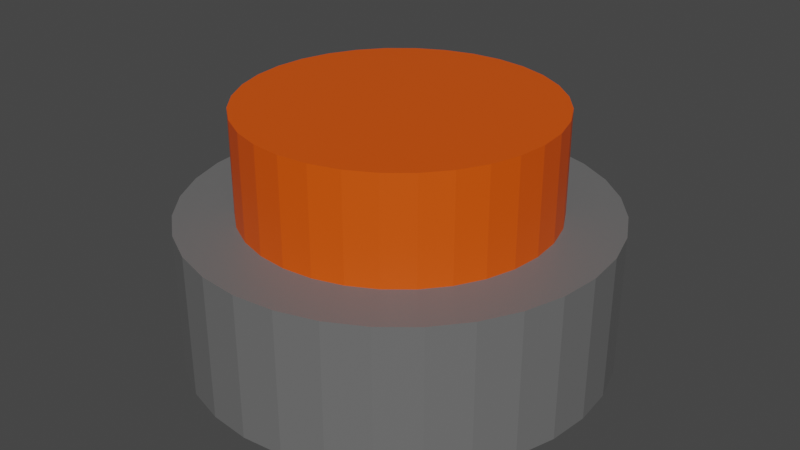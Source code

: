 # Source: OrangeButton.blend  (saved by Blender 3.6.11; exported with 4.5.12 LTS)
import bpy
from mathutils import Matrix  # noqa: F401  (used for matrix-valued properties, if any)

bpy.ops.wm.read_factory_settings(use_empty=True)
scene = bpy.context.scene
scene.name = 'Scene'

# ---- collections
col_collection = bpy.data.collections.new('Collection'); scene.collection.children.link(col_collection)

# ---- materials (node trees are filled in below, after node groups)
mat_base = bpy.data.materials.new('Base')
mat_base.use_transparent_shadow = False
mat_button = bpy.data.materials.new('Button')
mat_button.use_transparent_shadow = False

# ---- material node trees
mat_base.use_nodes = True; mat_base.node_tree.nodes.clear()
_N = mat_base.node_tree.nodes; _L = mat_base.node_tree.links
n0 = _N.new('ShaderNodeBsdfPrincipled'); n0.name = 'Principled BSDF'; n0.location = (10, 300)
n0.distribution = 'GGX'
n0.subsurface_method = 'RANDOM_WALK_SKIN'
n0.inputs[0].default_value = (0.1473, 0.1473, 0.1473, 1.0)
n0.inputs[3].default_value = 1.45
n0.inputs[27].default_value = (0.0, 0.0, 0.0, 1.0)
n0.inputs[28].default_value = 1.0
n1 = _N.new('ShaderNodeOutputMaterial'); n1.name = 'Material Output'; n1.location = (300, 300)
_L.new(n0.outputs[0], n1.inputs[0])
n1.is_active_output = True
mat_button.use_nodes = True; mat_button.node_tree.nodes.clear()
_N = mat_button.node_tree.nodes; _L = mat_button.node_tree.links
n0 = _N.new('ShaderNodeBsdfPrincipled'); n0.name = 'Principled BSDF'; n0.location = (10, 300)
n0.distribution = 'GGX'
n0.subsurface_method = 'RANDOM_WALK_SKIN'
n0.inputs[0].default_value = (0.8, 0.08658, 0.0, 1.0)
n0.inputs[3].default_value = 1.45
n0.inputs[27].default_value = (0.0, 0.0, 0.0, 1.0)
n0.inputs[28].default_value = 1.0
n1 = _N.new('ShaderNodeOutputMaterial'); n1.name = 'Material Output'; n1.location = (300, 300)
_L.new(n0.outputs[0], n1.inputs[0])
n1.is_active_output = True

# ---- world
world_world = bpy.data.worlds.new('World'); scene.world = world_world
world_world.use_nodes = True; world_world.node_tree.nodes.clear()
_N = world_world.node_tree.nodes; _L = world_world.node_tree.links
n0 = _N.new('ShaderNodeOutputWorld'); n0.name = 'World Output'; n0.location = (300, 300)
n1 = _N.new('ShaderNodeBackground'); n1.name = 'Background'; n1.location = (10, 300)
n1.inputs[0].default_value = (0.05088, 0.05088, 0.05088, 1.0)
_L.new(n1.outputs[0], n0.inputs[0])
n0.is_active_output = True
world_world.color = (0.05088, 0.05088, 0.05088)
world_world.use_sun_shadow = False
world_world.sun_shadow_jitter_overblur = 0.0

# ---- meshes
me_cylinder = bpy.data.meshes.new('Cylinder')
me_cylinder.from_pydata([(0.0, 1.0, -1.0), (0.0, 1.0, 1.0), (0.1951, 0.9808, -1.0), (0.1951, 0.9808, 1.0), (0.3827, 0.9239, -1.0), (0.3827, 0.9239, 1.0), (0.5556, 0.8315, -1.0), (0.5556, 0.8315, 1.0), (0.7071, 0.7071, -1.0), (0.7071, 0.7071, 1.0), (0.8315, 0.5556, -1.0), (0.8315, 0.5556, 1.0), (0.9239, 0.3827, -1.0), (0.9239, 0.3827, 1.0), (0.9808, 0.1951, -1.0), (0.9808, 0.1951, 1.0), (1.0, 0.0, -1.0), (1.0, 0.0, 1.0), (0.9808, -0.1951, -1.0), (0.9808, -0.1951, 1.0), (0.9239, -0.3827, -1.0), (0.9239, -0.3827, 1.0), (0.8315, -0.5556, -1.0), (0.8315, -0.5556, 1.0), (0.7071, -0.7071, -1.0), (0.7071, -0.7071, 1.0), (0.5556, -0.8315, -1.0), (0.5556, -0.8315, 1.0), (0.3827, -0.9239, -1.0), (0.3827, -0.9239, 1.0), (0.1951, -0.9808, -1.0), (0.1951, -0.9808, 1.0), (0.0, -1.0, -1.0), (0.0, -1.0, 1.0), (-0.1951, -0.9808, -1.0), (-0.1951, -0.9808, 1.0), (-0.3827, -0.9239, -1.0), (-0.3827, -0.9239, 1.0), (-0.5556, -0.8315, -1.0), (-0.5556, -0.8315, 1.0), (-0.7071, -0.7071, -1.0), (-0.7071, -0.7071, 1.0), (-0.8315, -0.5556, -1.0), (-0.8315, -0.5556, 1.0), (-0.9239, -0.3827, -1.0), (-0.9239, -0.3827, 1.0), (-0.9808, -0.1951, -1.0), (-0.9808, -0.1951, 1.0), (-1.0, 0.0, -1.0), (-1.0, 0.0, 1.0), (-0.9808, 0.1951, -1.0), (-0.9808, 0.1951, 1.0), (-0.9239, 0.3827, -1.0), (-0.9239, 0.3827, 1.0), (-0.8315, 0.5556, -1.0), (-0.8315, 0.5556, 1.0), (-0.7071, 0.7071, -1.0), (-0.7071, 0.7071, 1.0), (-0.5556, 0.8315, -1.0), (-0.5556, 0.8315, 1.0), (-0.3827, 0.9239, -1.0), (-0.3827, 0.9239, 1.0), (-0.1951, 0.9808, -1.0), (-0.1951, 0.9808, 1.0)], [], [(0, 1, 3, 2), (2, 3, 5, 4), (4, 5, 7, 6), (6, 7, 9, 8), (8, 9, 11, 10), (10, 11, 13, 12), (12, 13, 15, 14), (14, 15, 17, 16), (16, 17, 19, 18), (18, 19, 21, 20), (20, 21, 23, 22), (22, 23, 25, 24), (24, 25, 27, 26), (26, 27, 29, 28), (28, 29, 31, 30), (30, 31, 33, 32), (32, 33, 35, 34), (34, 35, 37, 36), (36, 37, 39, 38), (38, 39, 41, 40), (40, 41, 43, 42), (42, 43, 45, 44), (44, 45, 47, 46), (46, 47, 49, 48), (48, 49, 51, 50), (50, 51, 53, 52), (52, 53, 55, 54), (54, 55, 57, 56), (56, 57, 59, 58), (58, 59, 61, 60), (3, 1, 63, 61, 59, 57, 55, 53, 51, 49, 47, 45, 43, 41, 39, 37, 35, 33, 31, 29, 27, 25, 23, 21, 19, 17, 15, 13, 11, 9, 7, 5), (60, 61, 63, 62), (62, 63, 1, 0), (0, 2, 4, 6, 8, 10, 12, 14, 16, 18, 20, 22, 24, 26, 28, 30, 32, 34, 36, 38, 40, 42, 44, 46, 48, 50, 52, 54, 56, 58, 60, 62)])
_uv = me_cylinder.uv_layers.new(name='UVMap')
_uv.uv.foreach_set('vector', [1.0, 0.5, 1.0, 1.0, 0.9688, 1.0, 0.9688, 0.5, 0.9688, 0.5, 0.9688, 1.0, 0.9375, 1.0, 0.9375, 0.5, 0.9375, 0.5, 0.9375, 1.0, 0.9062, 1.0, 0.9062, 0.5, 0.9062, 0.5, 0.9062, 1.0, 0.875, 1.0, 0.875, 0.5, 0.875, 0.5, 0.875, 1.0, 0.8438, 1.0, 0.8438, 0.5, 0.8438, 0.5, 0.8438, 1.0, 0.8125, 1.0, 0.8125, 0.5, 0.8125, 0.5, 0.8125, 1.0, 0.7812, 1.0, 0.7812, 0.5, 0.7812, 0.5, 0.7812, 1.0, 0.75, 1.0, 0.75, 0.5, 0.75, 0.5, 0.75, 1.0, 0.7188, 1.0, 0.7188, 0.5, 0.7188, 0.5, 0.7188, 1.0, 0.6875, 1.0, 0.6875, 0.5, 0.6875, 0.5, 0.6875, 1.0, 0.6562, 1.0, 0.6562, 0.5, 0.6562, 0.5, 0.6562, 1.0, 0.625, 1.0, 0.625, 0.5, 0.625, 0.5, 0.625, 1.0, 0.5938, 1.0, 0.5938, 0.5, 0.5938, 0.5, 0.5938, 1.0, 0.5625, 1.0, 0.5625, 0.5, 0.5625, 0.5, 0.5625, 1.0, 0.5312, 1.0, 0.5312, 0.5, 0.5312, 0.5, 0.5312, 1.0, 0.5, 1.0, 0.5, 0.5, 0.5, 0.5, 0.5, 1.0, 0.4688, 1.0, 0.4688, 0.5, 0.4688, 0.5, 0.4688, 1.0, 0.4375, 1.0, 0.4375, 0.5, 0.4375, 0.5, 0.4375, 1.0, 0.4062, 1.0, 0.4062, 0.5, 0.4062, 0.5, 0.4062, 1.0, 0.375, 1.0, 0.375, 0.5, 0.375, 0.5, 0.375, 1.0, 0.3438, 1.0, 0.3438, 0.5, 0.3438, 0.5, 0.3438, 1.0, 0.3125, 1.0, 0.3125, 0.5, 0.3125, 0.5, 0.3125, 1.0, 0.2812, 1.0, 0.2812, 0.5, 0.2812, 0.5, 0.2812, 1.0, 0.25, 1.0, 0.25, 0.5, 0.25, 0.5, 0.25, 1.0, 0.2188, 1.0, 0.2188, 0.5, 0.2188, 0.5, 0.2188, 1.0, 0.1875, 1.0, 0.1875, 0.5, 0.1875, 0.5, 0.1875, 1.0, 0.1562, 1.0, 0.1562, 0.5, 0.1562, 0.5, 0.1562, 1.0, 0.125, 1.0, 0.125, 0.5, 0.125, 0.5, 0.125, 1.0, 0.09375, 1.0, 0.09375, 0.5, 0.09375, 0.5, 0.09375, 1.0, 0.0625, 1.0, 0.0625, 0.5, 0.2968, 0.4854, 0.25, 0.49, 0.2032, 0.4854, 0.1582, 0.4717, 0.1167, 0.4496, 0.08029, 0.4197, 0.05045, 0.3833, 0.02827, 0.3418, 0.01461, 0.2968, 0.01, 0.25, 0.01461, 0.2032, 0.02827, 0.1582, 0.05045, 0.1167, 0.08029, 0.08029, 0.1167, 0.05045, 0.1582, 0.02827, 0.2032, 0.01461, 0.25, 0.01, 0.2968, 0.01461, 0.3418, 0.02827, 0.3833, 0.05045, 0.4197, 0.08029, 0.4496, 0.1167, 0.4717, 0.1582, 0.4854, 0.2032, 0.49, 0.25, 0.4854, 0.2968, 0.4717, 0.3418, 0.4496, 0.3833, 0.4197, 0.4197, 0.3833, 0.4496, 0.3418, 0.4717, 0.0625, 0.5, 0.0625, 1.0, 0.03125, 1.0, 0.03125, 0.5, 0.03125, 0.5, 0.03125, 1.0, 0.0, 1.0, 0.0, 0.5, 0.75, 0.49, 0.7968, 0.4854, 0.8418, 0.4717, 0.8833, 0.4496, 0.9197, 0.4197, 0.9496, 0.3833, 0.9717, 0.3418, 0.9854, 0.2968, 0.99, 0.25, 0.9854, 0.2032, 0.9717, 0.1582, 0.9496, 0.1167, 0.9197, 0.08029, 0.8833, 0.05045, 0.8418, 0.02827, 0.7968, 0.01461, 0.75, 0.01, 0.7032, 0.01461, 0.6582, 0.02827, 0.6167, 0.05045, 0.5803, 0.08029, 0.5504, 0.1167, 0.5283, 0.1582, 0.5146, 0.2032, 0.51, 0.25, 0.5146, 0.2968, 0.5283, 0.3418, 0.5504, 0.3833, 0.5803, 0.4197, 0.6167, 0.4496, 0.6582, 0.4717, 0.7032, 0.4854])
me_cylinder.materials.append(mat_base)
me_cylinder.update()
me_cylinder_001 = bpy.data.meshes.new('Cylinder.001')
me_cylinder_001.from_pydata([(0.0, 1.0, -1.0), (0.0, 1.0, 1.0), (0.1951, 0.9808, -1.0), (0.1951, 0.9808, 1.0), (0.3827, 0.9239, -1.0), (0.3827, 0.9239, 1.0), (0.5556, 0.8315, -1.0), (0.5556, 0.8315, 1.0), (0.7071, 0.7071, -1.0), (0.7071, 0.7071, 1.0), (0.8315, 0.5556, -1.0), (0.8315, 0.5556, 1.0), (0.9239, 0.3827, -1.0), (0.9239, 0.3827, 1.0), (0.9808, 0.1951, -1.0), (0.9808, 0.1951, 1.0), (1.0, 0.0, -1.0), (1.0, 0.0, 1.0), (0.9808, -0.1951, -1.0), (0.9808, -0.1951, 1.0), (0.9239, -0.3827, -1.0), (0.9239, -0.3827, 1.0), (0.8315, -0.5556, -1.0), (0.8315, -0.5556, 1.0), (0.7071, -0.7071, -1.0), (0.7071, -0.7071, 1.0), (0.5556, -0.8315, -1.0), (0.5556, -0.8315, 1.0), (0.3827, -0.9239, -1.0), (0.3827, -0.9239, 1.0), (0.1951, -0.9808, -1.0), (0.1951, -0.9808, 1.0), (0.0, -1.0, -1.0), (0.0, -1.0, 1.0), (-0.1951, -0.9808, -1.0), (-0.1951, -0.9808, 1.0), (-0.3827, -0.9239, -1.0), (-0.3827, -0.9239, 1.0), (-0.5556, -0.8315, -1.0), (-0.5556, -0.8315, 1.0), (-0.7071, -0.7071, -1.0), (-0.7071, -0.7071, 1.0), (-0.8315, -0.5556, -1.0), (-0.8315, -0.5556, 1.0), (-0.9239, -0.3827, -1.0), (-0.9239, -0.3827, 1.0), (-0.9808, -0.1951, -1.0), (-0.9808, -0.1951, 1.0), (-1.0, 0.0, -1.0), (-1.0, 0.0, 1.0), (-0.9808, 0.1951, -1.0), (-0.9808, 0.1951, 1.0), (-0.9239, 0.3827, -1.0), (-0.9239, 0.3827, 1.0), (-0.8315, 0.5556, -1.0), (-0.8315, 0.5556, 1.0), (-0.7071, 0.7071, -1.0), (-0.7071, 0.7071, 1.0), (-0.5556, 0.8315, -1.0), (-0.5556, 0.8315, 1.0), (-0.3827, 0.9239, -1.0), (-0.3827, 0.9239, 1.0), (-0.1951, 0.9808, -1.0), (-0.1951, 0.9808, 1.0)], [], [(0, 1, 3, 2), (2, 3, 5, 4), (4, 5, 7, 6), (6, 7, 9, 8), (8, 9, 11, 10), (10, 11, 13, 12), (12, 13, 15, 14), (14, 15, 17, 16), (16, 17, 19, 18), (18, 19, 21, 20), (20, 21, 23, 22), (22, 23, 25, 24), (24, 25, 27, 26), (26, 27, 29, 28), (28, 29, 31, 30), (30, 31, 33, 32), (32, 33, 35, 34), (34, 35, 37, 36), (36, 37, 39, 38), (38, 39, 41, 40), (40, 41, 43, 42), (42, 43, 45, 44), (44, 45, 47, 46), (46, 47, 49, 48), (48, 49, 51, 50), (50, 51, 53, 52), (52, 53, 55, 54), (54, 55, 57, 56), (56, 57, 59, 58), (58, 59, 61, 60), (3, 1, 63, 61, 59, 57, 55, 53, 51, 49, 47, 45, 43, 41, 39, 37, 35, 33, 31, 29, 27, 25, 23, 21, 19, 17, 15, 13, 11, 9, 7, 5), (60, 61, 63, 62), (62, 63, 1, 0), (0, 2, 4, 6, 8, 10, 12, 14, 16, 18, 20, 22, 24, 26, 28, 30, 32, 34, 36, 38, 40, 42, 44, 46, 48, 50, 52, 54, 56, 58, 60, 62)])
me_cylinder_001.polygons.foreach_set('material_index', [1, 1, 1, 1, 1, 1, 1, 1, 1, 1, 1, 1, 1, 1, 1, 1, 1, 1, 1, 1, 1, 1, 1, 1, 1, 1, 1, 1, 1, 1, 1, 1, 1, 1])
_uv = me_cylinder_001.uv_layers.new(name='UVMap')
_uv.uv.foreach_set('vector', [1.0, 0.5, 1.0, 1.0, 0.9688, 1.0, 0.9688, 0.5, 0.9688, 0.5, 0.9688, 1.0, 0.9375, 1.0, 0.9375, 0.5, 0.9375, 0.5, 0.9375, 1.0, 0.9062, 1.0, 0.9062, 0.5, 0.9062, 0.5, 0.9062, 1.0, 0.875, 1.0, 0.875, 0.5, 0.875, 0.5, 0.875, 1.0, 0.8438, 1.0, 0.8438, 0.5, 0.8438, 0.5, 0.8438, 1.0, 0.8125, 1.0, 0.8125, 0.5, 0.8125, 0.5, 0.8125, 1.0, 0.7812, 1.0, 0.7812, 0.5, 0.7812, 0.5, 0.7812, 1.0, 0.75, 1.0, 0.75, 0.5, 0.75, 0.5, 0.75, 1.0, 0.7188, 1.0, 0.7188, 0.5, 0.7188, 0.5, 0.7188, 1.0, 0.6875, 1.0, 0.6875, 0.5, 0.6875, 0.5, 0.6875, 1.0, 0.6562, 1.0, 0.6562, 0.5, 0.6562, 0.5, 0.6562, 1.0, 0.625, 1.0, 0.625, 0.5, 0.625, 0.5, 0.625, 1.0, 0.5938, 1.0, 0.5938, 0.5, 0.5938, 0.5, 0.5938, 1.0, 0.5625, 1.0, 0.5625, 0.5, 0.5625, 0.5, 0.5625, 1.0, 0.5312, 1.0, 0.5312, 0.5, 0.5312, 0.5, 0.5312, 1.0, 0.5, 1.0, 0.5, 0.5, 0.5, 0.5, 0.5, 1.0, 0.4688, 1.0, 0.4688, 0.5, 0.4688, 0.5, 0.4688, 1.0, 0.4375, 1.0, 0.4375, 0.5, 0.4375, 0.5, 0.4375, 1.0, 0.4062, 1.0, 0.4062, 0.5, 0.4062, 0.5, 0.4062, 1.0, 0.375, 1.0, 0.375, 0.5, 0.375, 0.5, 0.375, 1.0, 0.3438, 1.0, 0.3438, 0.5, 0.3438, 0.5, 0.3438, 1.0, 0.3125, 1.0, 0.3125, 0.5, 0.3125, 0.5, 0.3125, 1.0, 0.2812, 1.0, 0.2812, 0.5, 0.2812, 0.5, 0.2812, 1.0, 0.25, 1.0, 0.25, 0.5, 0.25, 0.5, 0.25, 1.0, 0.2188, 1.0, 0.2188, 0.5, 0.2188, 0.5, 0.2188, 1.0, 0.1875, 1.0, 0.1875, 0.5, 0.1875, 0.5, 0.1875, 1.0, 0.1562, 1.0, 0.1562, 0.5, 0.1562, 0.5, 0.1562, 1.0, 0.125, 1.0, 0.125, 0.5, 0.125, 0.5, 0.125, 1.0, 0.09375, 1.0, 0.09375, 0.5, 0.09375, 0.5, 0.09375, 1.0, 0.0625, 1.0, 0.0625, 0.5, 0.2968, 0.4854, 0.25, 0.49, 0.2032, 0.4854, 0.1582, 0.4717, 0.1167, 0.4496, 0.08029, 0.4197, 0.05045, 0.3833, 0.02827, 0.3418, 0.01461, 0.2968, 0.01, 0.25, 0.01461, 0.2032, 0.02827, 0.1582, 0.05045, 0.1167, 0.08029, 0.08029, 0.1167, 0.05045, 0.1582, 0.02827, 0.2032, 0.01461, 0.25, 0.01, 0.2968, 0.01461, 0.3418, 0.02827, 0.3833, 0.05045, 0.4197, 0.08029, 0.4496, 0.1167, 0.4717, 0.1582, 0.4854, 0.2032, 0.49, 0.25, 0.4854, 0.2968, 0.4717, 0.3418, 0.4496, 0.3833, 0.4197, 0.4197, 0.3833, 0.4496, 0.3418, 0.4717, 0.0625, 0.5, 0.0625, 1.0, 0.03125, 1.0, 0.03125, 0.5, 0.03125, 0.5, 0.03125, 1.0, 0.0, 1.0, 0.0, 0.5, 0.75, 0.49, 0.7968, 0.4854, 0.8418, 0.4717, 0.8833, 0.4496, 0.9197, 0.4197, 0.9496, 0.3833, 0.9717, 0.3418, 0.9854, 0.2968, 0.99, 0.25, 0.9854, 0.2032, 0.9717, 0.1582, 0.9496, 0.1167, 0.9197, 0.08029, 0.8833, 0.05045, 0.8418, 0.02827, 0.7968, 0.01461, 0.75, 0.01, 0.7032, 0.01461, 0.6582, 0.02827, 0.6167, 0.05045, 0.5803, 0.08029, 0.5504, 0.1167, 0.5283, 0.1582, 0.5146, 0.2032, 0.51, 0.25, 0.5146, 0.2968, 0.5283, 0.3418, 0.5504, 0.3833, 0.5803, 0.4197, 0.6167, 0.4496, 0.6582, 0.4717, 0.7032, 0.4854])
me_cylinder_001.materials.append(mat_base)
me_cylinder_001.materials.append(mat_button)
me_cylinder_001.update()

# ---- objects
ob_base = bpy.data.objects.new('Base', me_cylinder)
ob_button = bpy.data.objects.new('Button', me_cylinder_001)

# ---- transforms, parenting, visibility, modifiers, constraints
ob_base.location = (0.0, 0.0, 0.05017)
ob_base.scale = (0.256, 0.256, 0.08675)
ob_button.location = (0.0, 0.0, 0.1798)
ob_button.scale = (0.1866, 0.1866, 0.08326)

# ---- collection membership
col_collection.objects.link(ob_base)
col_collection.objects.link(ob_button)

# ---- scene / render settings (as saved in the file)
scene.frame_start = 1; scene.frame_end = 250; scene.frame_set(1)
scene.render.engine = 'BLENDER_EEVEE_NEXT'
scene.cycles.sampling_pattern = 'TABULATED_SOBOL'
scene.view_settings.view_transform = 'Filmic'
bpy.context.view_layer.update()

# ---- added for rendering (the .blend has no active camera and no usable light): camera, sun
cam_auto = bpy.data.cameras.new('AutoCamera')
cam_auto.lens = 50.0
cam_auto.sensor_width = 36.0
cam_auto.clip_end = 1000.0
ob_auto_camera = bpy.data.objects.new('AutoCamera', cam_auto)
scene.collection.objects.link(ob_auto_camera)
ob_auto_camera.location = (0.725032, -0.870038, 0.693284)
ob_auto_camera.rotation_euler = (1.09748, -7.21219e-08, 0.694738)
scene.camera = ob_auto_camera
light_auto_sun = bpy.data.lights.new('AutoSun', 'SUN')
light_auto_sun.energy = 3.0
light_auto_sun.angle = 0.0523599
ob_auto_sun = bpy.data.objects.new('AutoSun', light_auto_sun)
scene.collection.objects.link(ob_auto_sun)
ob_auto_sun.rotation_euler = (0.872665, 0.174533, 0.523599)
bpy.context.view_layer.update()

